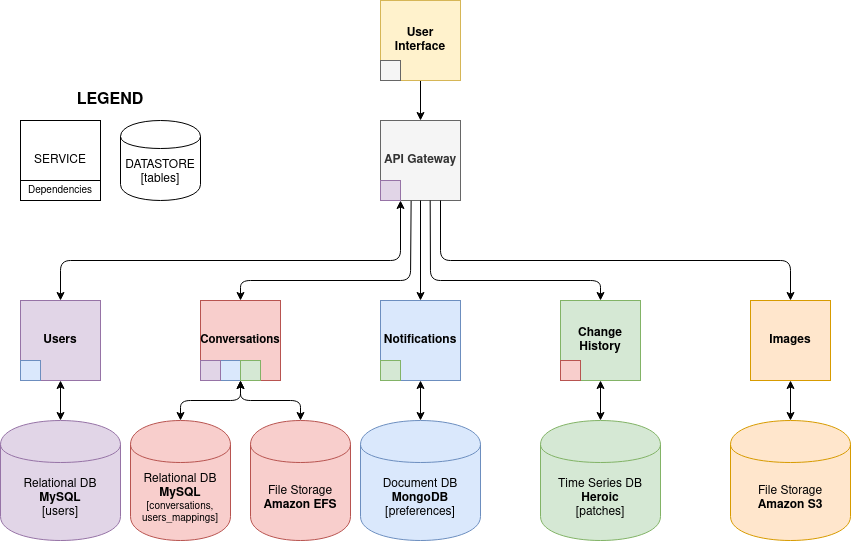

The diagram above was exported from draw.io. Its source (the exported page's mxGraphModel, read from the mxfile embedded in the PNG):
<mxGraphModel dx="846" dy="492" grid="1" gridSize="10" guides="1" tooltips="1" connect="1" arrows="1" fold="1" page="1" pageScale="1" pageWidth="850" pageHeight="1100" math="0" shadow="0">
  <root>
    <mxCell id="0" />
    <mxCell id="1" parent="0" />
    <mxCell id="VDZL-bLLVMv9N_N5vUV8-1" value="&lt;div style=&quot;font-size: 11.5px&quot;&gt;&lt;b&gt;Conversations&lt;/b&gt;&lt;/div&gt;" style="whiteSpace=wrap;html=1;aspect=fixed;fillColor=#f8cecc;strokeColor=#b85450;" parent="1" vertex="1">
      <mxGeometry x="210" y="380" width="80" height="80" as="geometry" />
    </mxCell>
    <mxCell id="VDZL-bLLVMv9N_N5vUV8-2" value="&lt;b&gt;Notifications&lt;/b&gt;" style="whiteSpace=wrap;html=1;aspect=fixed;fillColor=#dae8fc;strokeColor=#6c8ebf;" parent="1" vertex="1">
      <mxGeometry x="390" y="380" width="80" height="80" as="geometry" />
    </mxCell>
    <mxCell id="VDZL-bLLVMv9N_N5vUV8-3" value="&lt;b&gt;Change History&lt;br&gt;&lt;/b&gt;" style="whiteSpace=wrap;html=1;aspect=fixed;fillColor=#d5e8d4;strokeColor=#82b366;" parent="1" vertex="1">
      <mxGeometry x="570" y="380" width="80" height="80" as="geometry" />
    </mxCell>
    <mxCell id="r_0m2TxD-65KkGvQyKg3-2" style="edgeStyle=orthogonalEdgeStyle;rounded=0;orthogonalLoop=1;jettySize=auto;html=1;exitX=0.5;exitY=1;exitDx=0;exitDy=0;entryX=0.5;entryY=0;entryDx=0;entryDy=0;" parent="1" source="VDZL-bLLVMv9N_N5vUV8-4" target="VDZL-bLLVMv9N_N5vUV8-20" edge="1">
      <mxGeometry relative="1" as="geometry" />
    </mxCell>
    <mxCell id="VDZL-bLLVMv9N_N5vUV8-4" value="&lt;b&gt;User Interface&lt;/b&gt;" style="whiteSpace=wrap;html=1;aspect=fixed;fillColor=#fff2cc;strokeColor=#d6b656;" parent="1" vertex="1">
      <mxGeometry x="390" y="80" width="80" height="80" as="geometry" />
    </mxCell>
    <mxCell id="VDZL-bLLVMv9N_N5vUV8-5" value="&lt;b&gt;Users&lt;/b&gt;" style="whiteSpace=wrap;html=1;aspect=fixed;fillColor=#e1d5e7;strokeColor=#9673a6;" parent="1" vertex="1">
      <mxGeometry x="30" y="380" width="80" height="80" as="geometry" />
    </mxCell>
    <mxCell id="VDZL-bLLVMv9N_N5vUV8-13" value="&lt;div&gt;Relational DB&lt;br&gt;&lt;/div&gt;&lt;div&gt;&lt;b&gt;MySQL&lt;/b&gt;&lt;br&gt;&lt;/div&gt;&lt;div&gt;[users]&lt;br&gt;&lt;/div&gt;" style="shape=cylinder;whiteSpace=wrap;html=1;boundedLbl=1;backgroundOutline=1;fillColor=#e1d5e7;strokeColor=#9673a6;" parent="1" vertex="1">
      <mxGeometry x="10" y="500" width="120" height="120" as="geometry" />
    </mxCell>
    <mxCell id="VDZL-bLLVMv9N_N5vUV8-14" value="" style="endArrow=classic;startArrow=classic;html=1;entryX=0.5;entryY=1;entryDx=0;entryDy=0;" parent="1" source="VDZL-bLLVMv9N_N5vUV8-13" target="VDZL-bLLVMv9N_N5vUV8-5" edge="1">
      <mxGeometry width="50" height="50" relative="1" as="geometry">
        <mxPoint x="200" y="550" as="sourcePoint" />
        <mxPoint x="200" y="512" as="targetPoint" />
      </mxGeometry>
    </mxCell>
    <mxCell id="VDZL-bLLVMv9N_N5vUV8-16" value="&lt;div&gt;Time Series DB&lt;br&gt;&lt;/div&gt;&lt;div&gt;&lt;b&gt;Heroic&lt;/b&gt;&lt;/div&gt;&lt;div&gt;[patches]&lt;br&gt;&lt;/div&gt;" style="shape=cylinder;whiteSpace=wrap;html=1;boundedLbl=1;backgroundOutline=1;fillColor=#d5e8d4;strokeColor=#82b366;" parent="1" vertex="1">
      <mxGeometry x="550" y="500" width="120" height="120" as="geometry" />
    </mxCell>
    <mxCell id="VDZL-bLLVMv9N_N5vUV8-17" value="" style="endArrow=classic;startArrow=classic;html=1;entryX=0.5;entryY=1;entryDx=0;entryDy=0;exitX=0.5;exitY=0;exitDx=0;exitDy=0;" parent="1" source="VDZL-bLLVMv9N_N5vUV8-16" target="VDZL-bLLVMv9N_N5vUV8-3" edge="1">
      <mxGeometry width="50" height="50" relative="1" as="geometry">
        <mxPoint x="150" y="690" as="sourcePoint" />
        <mxPoint x="200" y="640" as="targetPoint" />
      </mxGeometry>
    </mxCell>
    <mxCell id="VDZL-bLLVMv9N_N5vUV8-18" value="&lt;div&gt;Document DB&lt;br&gt;&lt;/div&gt;&lt;div&gt;&lt;b&gt;MongoDB&lt;/b&gt;&lt;br&gt;&lt;/div&gt;&lt;div&gt;[preferences]&lt;br&gt;&lt;/div&gt;" style="shape=cylinder;whiteSpace=wrap;html=1;boundedLbl=1;backgroundOutline=1;fillColor=#dae8fc;strokeColor=#6c8ebf;" parent="1" vertex="1">
      <mxGeometry x="370" y="500" width="120" height="120" as="geometry" />
    </mxCell>
    <mxCell id="VDZL-bLLVMv9N_N5vUV8-19" value="" style="endArrow=classic;startArrow=classic;html=1;entryX=0.5;entryY=1;entryDx=0;entryDy=0;exitX=0.5;exitY=0;exitDx=0;exitDy=0;" parent="1" source="VDZL-bLLVMv9N_N5vUV8-18" target="VDZL-bLLVMv9N_N5vUV8-2" edge="1">
      <mxGeometry width="50" height="50" relative="1" as="geometry">
        <mxPoint x="440" y="550" as="sourcePoint" />
        <mxPoint x="440" y="510" as="targetPoint" />
      </mxGeometry>
    </mxCell>
    <mxCell id="VDZL-bLLVMv9N_N5vUV8-20" value="&lt;b&gt;API Gateway&lt;/b&gt;" style="whiteSpace=wrap;html=1;aspect=fixed;fillColor=#f5f5f5;strokeColor=#666666;fontColor=#333333;" parent="1" vertex="1">
      <mxGeometry x="390" y="200" width="80" height="80" as="geometry" />
    </mxCell>
    <mxCell id="VDZL-bLLVMv9N_N5vUV8-29" value="&lt;div&gt;Relational DB&lt;br&gt;&lt;/div&gt;&lt;div&gt;&lt;b&gt;MySQL&lt;/b&gt;&lt;br&gt;&lt;/div&gt;&lt;div style=&quot;font-size: 10px&quot;&gt;[conversations, &lt;font style=&quot;font-size: 10px&quot;&gt;users_mappings&lt;/font&gt;]&lt;br&gt;&lt;/div&gt;" style="shape=cylinder;whiteSpace=wrap;html=1;boundedLbl=1;backgroundOutline=1;fillColor=#f8cecc;strokeColor=#b85450;" parent="1" vertex="1">
      <mxGeometry x="140" y="500" width="100" height="120" as="geometry" />
    </mxCell>
    <mxCell id="VDZL-bLLVMv9N_N5vUV8-30" value="" style="endArrow=classic;startArrow=classic;html=1;entryX=0.5;entryY=1;entryDx=0;entryDy=0;exitX=0.5;exitY=0;exitDx=0;exitDy=0;" parent="1" source="VDZL-bLLVMv9N_N5vUV8-29" target="VDZL-bLLVMv9N_N5vUV8-1" edge="1">
      <mxGeometry width="50" height="50" relative="1" as="geometry">
        <mxPoint x="50" y="690" as="sourcePoint" />
        <mxPoint x="100" y="640" as="targetPoint" />
        <Array as="points">
          <mxPoint x="190" y="480" />
          <mxPoint x="250" y="480" />
        </Array>
      </mxGeometry>
    </mxCell>
    <mxCell id="VDZL-bLLVMv9N_N5vUV8-35" value="" style="whiteSpace=wrap;html=1;aspect=fixed;fillColor=#e1d5e7;strokeColor=#9673a6;" parent="1" vertex="1">
      <mxGeometry x="390" y="260" width="20" height="20" as="geometry" />
    </mxCell>
    <mxCell id="VDZL-bLLVMv9N_N5vUV8-37" value="" style="endArrow=classic;html=1;exitX=0.5;exitY=1;exitDx=0;exitDy=0;" parent="1" source="VDZL-bLLVMv9N_N5vUV8-20" target="VDZL-bLLVMv9N_N5vUV8-2" edge="1">
      <mxGeometry width="50" height="50" relative="1" as="geometry">
        <mxPoint x="420" y="310" as="sourcePoint" />
        <mxPoint x="100" y="700" as="targetPoint" />
      </mxGeometry>
    </mxCell>
    <mxCell id="VDZL-bLLVMv9N_N5vUV8-39" value="" style="endArrow=classic;html=1;entryX=0.5;entryY=0;entryDx=0;entryDy=0;exitX=0.383;exitY=1.004;exitDx=0;exitDy=0;exitPerimeter=0;" parent="1" source="VDZL-bLLVMv9N_N5vUV8-20" target="VDZL-bLLVMv9N_N5vUV8-1" edge="1">
      <mxGeometry width="50" height="50" relative="1" as="geometry">
        <mxPoint x="420" y="320" as="sourcePoint" />
        <mxPoint x="420" y="370" as="targetPoint" />
        <Array as="points">
          <mxPoint x="420" y="360" />
          <mxPoint x="250" y="360" />
        </Array>
      </mxGeometry>
    </mxCell>
    <mxCell id="VDZL-bLLVMv9N_N5vUV8-40" value="" style="endArrow=classic;html=1;exitX=0.25;exitY=1;exitDx=0;exitDy=0;entryX=0.5;entryY=0;entryDx=0;entryDy=0;startArrow=classic;startFill=1;" parent="1" source="VDZL-bLLVMv9N_N5vUV8-20" target="VDZL-bLLVMv9N_N5vUV8-5" edge="1">
      <mxGeometry width="50" height="50" relative="1" as="geometry">
        <mxPoint x="50" y="750" as="sourcePoint" />
        <mxPoint x="100" y="700" as="targetPoint" />
        <Array as="points">
          <mxPoint x="410" y="340" />
          <mxPoint x="70" y="340" />
        </Array>
      </mxGeometry>
    </mxCell>
    <mxCell id="VDZL-bLLVMv9N_N5vUV8-42" value="" style="endArrow=classic;html=1;entryX=0.5;entryY=0;entryDx=0;entryDy=0;exitX=0.621;exitY=1;exitDx=0;exitDy=0;exitPerimeter=0;" parent="1" source="VDZL-bLLVMv9N_N5vUV8-20" target="VDZL-bLLVMv9N_N5vUV8-3" edge="1">
      <mxGeometry width="50" height="50" relative="1" as="geometry">
        <mxPoint x="440" y="290" as="sourcePoint" />
        <mxPoint x="100" y="700" as="targetPoint" />
        <Array as="points">
          <mxPoint x="440" y="360" />
          <mxPoint x="610" y="360" />
        </Array>
      </mxGeometry>
    </mxCell>
    <mxCell id="VDZL-bLLVMv9N_N5vUV8-45" value="SERVICE" style="whiteSpace=wrap;html=1;aspect=fixed;" parent="1" vertex="1">
      <mxGeometry x="30" y="200" width="80" height="80" as="geometry" />
    </mxCell>
    <mxCell id="VDZL-bLLVMv9N_N5vUV8-46" value="Dependencies" style="rounded=0;whiteSpace=wrap;html=1;fontSize=10;" parent="1" vertex="1">
      <mxGeometry x="30" y="260" width="80" height="20" as="geometry" />
    </mxCell>
    <mxCell id="VDZL-bLLVMv9N_N5vUV8-47" value="&lt;div&gt;DATASTORE&lt;br&gt;&lt;/div&gt;&lt;div&gt;[tables]&lt;br&gt;&lt;/div&gt;" style="shape=cylinder;whiteSpace=wrap;html=1;boundedLbl=1;backgroundOutline=1;" parent="1" vertex="1">
      <mxGeometry x="130" y="200" width="80" height="80" as="geometry" />
    </mxCell>
    <mxCell id="VDZL-bLLVMv9N_N5vUV8-48" value="&lt;b style=&quot;font-size: 16px;&quot;&gt;LEGEND&lt;/b&gt;" style="text;html=1;strokeColor=none;fillColor=none;align=center;verticalAlign=middle;whiteSpace=wrap;rounded=0;fontSize=16;" parent="1" vertex="1">
      <mxGeometry x="100" y="170" width="40" height="20" as="geometry" />
    </mxCell>
    <mxCell id="VDZL-bLLVMv9N_N5vUV8-53" value="" style="whiteSpace=wrap;html=1;aspect=fixed;fillColor=#f8cecc;strokeColor=#b85450;" parent="1" vertex="1">
      <mxGeometry x="570" y="440" width="20" height="20" as="geometry" />
    </mxCell>
    <mxCell id="r_0m2TxD-65KkGvQyKg3-3" value="" style="whiteSpace=wrap;html=1;aspect=fixed;fillColor=#f5f5f5;strokeColor=#666666;fontColor=#333333;" parent="1" vertex="1">
      <mxGeometry x="390" y="140" width="20" height="20" as="geometry" />
    </mxCell>
    <mxCell id="r_0m2TxD-65KkGvQyKg3-7" style="edgeStyle=orthogonalEdgeStyle;rounded=0;orthogonalLoop=1;jettySize=auto;html=1;startArrow=classic;startFill=1;" parent="1" source="r_0m2TxD-65KkGvQyKg3-4" target="r_0m2TxD-65KkGvQyKg3-6" edge="1">
      <mxGeometry relative="1" as="geometry" />
    </mxCell>
    <mxCell id="r_0m2TxD-65KkGvQyKg3-4" value="&lt;b&gt;Images&lt;/b&gt;" style="whiteSpace=wrap;html=1;aspect=fixed;fillColor=#ffe6cc;strokeColor=#d79b00;" parent="1" vertex="1">
      <mxGeometry x="760" y="380" width="80" height="80" as="geometry" />
    </mxCell>
    <mxCell id="r_0m2TxD-65KkGvQyKg3-5" value="" style="endArrow=classic;html=1;exitX=0.75;exitY=1;exitDx=0;exitDy=0;entryX=0.5;entryY=0;entryDx=0;entryDy=0;" parent="1" source="VDZL-bLLVMv9N_N5vUV8-20" target="r_0m2TxD-65KkGvQyKg3-4" edge="1">
      <mxGeometry width="50" height="50" relative="1" as="geometry">
        <mxPoint x="30" y="750" as="sourcePoint" />
        <mxPoint x="80" y="700" as="targetPoint" />
        <Array as="points">
          <mxPoint x="450" y="340" />
          <mxPoint x="800" y="340" />
        </Array>
      </mxGeometry>
    </mxCell>
    <mxCell id="r_0m2TxD-65KkGvQyKg3-6" value="&lt;div&gt;File Storage&lt;br&gt;&lt;/div&gt;&lt;div&gt;&lt;b&gt;Amazon S3&lt;/b&gt;&lt;/div&gt;" style="shape=cylinder;whiteSpace=wrap;html=1;boundedLbl=1;backgroundOutline=1;fillColor=#ffe6cc;strokeColor=#d79b00;" parent="1" vertex="1">
      <mxGeometry x="740" y="500" width="120" height="120" as="geometry" />
    </mxCell>
    <mxCell id="Mo7WpuOyyGnH2SaHpDbY-1" value="" style="rounded=0;whiteSpace=wrap;html=1;fillColor=#dae8fc;strokeColor=#6c8ebf;" parent="1" vertex="1">
      <mxGeometry x="230" y="440" width="20" height="20" as="geometry" />
    </mxCell>
    <mxCell id="v24VqgmNqfn8y4tkAyi2-1" value="" style="rounded=0;whiteSpace=wrap;html=1;fillColor=#dae8fc;strokeColor=#6c8ebf;" parent="1" vertex="1">
      <mxGeometry x="30" y="440" width="20" height="20" as="geometry" />
    </mxCell>
    <mxCell id="v24VqgmNqfn8y4tkAyi2-2" value="" style="rounded=0;whiteSpace=wrap;html=1;fillColor=#d5e8d4;strokeColor=#82b366;" parent="1" vertex="1">
      <mxGeometry x="390" y="440" width="20" height="20" as="geometry" />
    </mxCell>
    <mxCell id="v24VqgmNqfn8y4tkAyi2-3" value="" style="rounded=0;whiteSpace=wrap;html=1;fillColor=#d5e8d4;strokeColor=#82b366;" parent="1" vertex="1">
      <mxGeometry x="250" y="440" width="20" height="20" as="geometry" />
    </mxCell>
    <mxCell id="v24VqgmNqfn8y4tkAyi2-8" value="&lt;div&gt;File Storage&lt;/div&gt;&lt;div&gt;&lt;b&gt;Amazon EFS&lt;/b&gt;&lt;br&gt;&lt;/div&gt;" style="shape=cylinder;whiteSpace=wrap;html=1;boundedLbl=1;backgroundOutline=1;fillColor=#f8cecc;strokeColor=#b85450;" parent="1" vertex="1">
      <mxGeometry x="260" y="500" width="100" height="120" as="geometry" />
    </mxCell>
    <mxCell id="v24VqgmNqfn8y4tkAyi2-12" value="" style="endArrow=classic;startArrow=classic;html=1;entryX=0;entryY=1;entryDx=0;entryDy=0;exitX=0.5;exitY=0;exitDx=0;exitDy=0;" parent="1" source="v24VqgmNqfn8y4tkAyi2-8" target="v24VqgmNqfn8y4tkAyi2-3" edge="1">
      <mxGeometry width="50" height="50" relative="1" as="geometry">
        <mxPoint x="30" y="690" as="sourcePoint" />
        <mxPoint x="80" y="640" as="targetPoint" />
        <Array as="points">
          <mxPoint x="310" y="480" />
          <mxPoint x="250" y="480" />
        </Array>
      </mxGeometry>
    </mxCell>
    <mxCell id="RTgrA6iVSaikYT-iz8Y5-1" value="" style="whiteSpace=wrap;html=1;aspect=fixed;fillColor=#e1d5e7;strokeColor=#9673a6;" parent="1" vertex="1">
      <mxGeometry x="210" y="440" width="20" height="20" as="geometry" />
    </mxCell>
  </root>
</mxGraphModel>